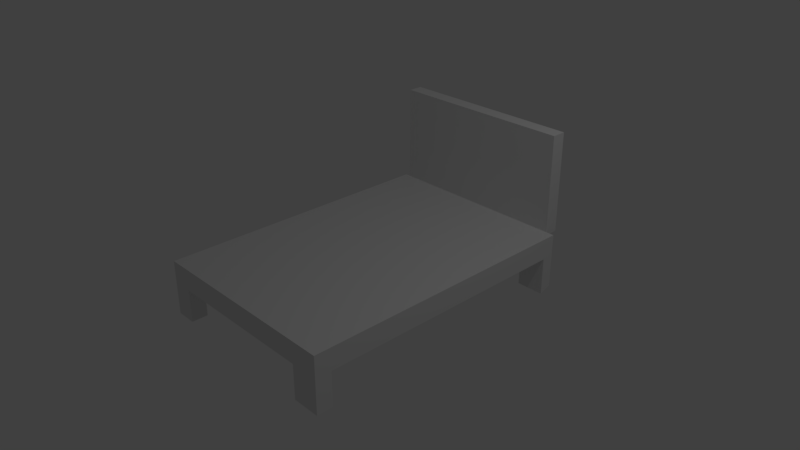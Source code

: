 # Source: BedFrameLOWPOLY.blend  (saved by Blender 2.79.0; exported with 4.5.12 LTS)
import bpy
from mathutils import Matrix  # noqa: F401  (used for matrix-valued properties, if any)

bpy.ops.wm.read_factory_settings(use_empty=True)
scene = bpy.context.scene
scene.name = 'Scene'

# ---- collections
col_collection_1 = bpy.data.collections.new('Collection 1'); scene.collection.children.link(col_collection_1)

# ---- materials (node trees are filled in below, after node groups)
mat_bedframegray2 = bpy.data.materials.new('BedFrameGray2')
mat_bedframegray2.alpha_threshold = 0.0
mat_bedframegray2.use_transparent_shadow = False
mat_bedframegray2.roughness = 0.5

# ---- material node trees

# ---- world
world_world = bpy.data.worlds.new('World'); scene.world = world_world
world_world.color = (0.05088, 0.05088, 0.05088)
world_world.use_sun_shadow = False
world_world.sun_shadow_jitter_overblur = 0.0
world_world.cycles.sampling_method = 'MANUAL'

# ---- cameras
cam_camera = bpy.data.cameras.new('Camera')
cam_camera.clip_end = 100.0
cam_camera.lens = 35.0
cam_camera.sensor_width = 32.0
cam_camera.sensor_height = 18.0
cam_camera.ortho_scale = 7.314
cam_camera.dof.focus_distance = 0.0
cam_camera.dof.aperture_fstop = 128.0

# ---- lights
light_lamp = bpy.data.lights.new('Lamp', 'POINT')
light_lamp.transmission_factor = 0.0
light_lamp.cutoff_distance = 30.0
light_lamp.energy = 100.0
light_lamp.shadow_buffer_clip_start = 1.001
light_lamp.shadow_soft_size = 0.1
light_lamp.shadow_maximum_resolution = 0.006
light_lamp.use_absolute_resolution = True

# ---- meshes
me_cube = bpy.data.meshes.new('Cube')
me_cube.from_pydata([(-1.0, -1.0, -1.0), (-1.0, -1.0, 1.0), (-1.0, 1.0, -1.0), (-1.0, 1.0, 1.0), (1.0, -1.0, -1.0), (1.0, -1.0, 1.0), (1.0, 1.0, -1.0), (1.0, 1.0, 1.0), (-1.0, -0.8881, -1.0), (-1.0, -0.8881, 1.0), (1.0, -0.8881, -1.0), (1.0, -0.8881, 1.0), (-1.0, 0.9143, 1.0), (1.0, 0.9143, -1.0), (-1.0, 0.9143, -1.0), (1.0, 0.9143, 1.0), (-0.7972, 1.0, -1.0), (-0.7972, 1.0, 1.0), (-0.7972, -1.0, -1.0), (-0.7972, -1.0, 1.0), (-0.7972, -0.8881, 1.0), (-0.7972, -0.8881, -1.0), (-0.7972, 0.9143, -1.0), (-0.7972, 0.9143, 1.0), (0.7244, 1.0, 1.0), (0.7244, -1.0, -1.0), (0.7244, -0.8881, 1.0), (0.7244, 0.9143, 1.0), (0.7244, 1.0, -1.0), (0.7244, -1.0, 1.0), (0.7244, -0.8881, -1.0), (0.7244, 0.9143, -1.0), (-1.0, 1.0, -4.272), (-1.0, 0.9143, -4.272), (-0.7972, 1.0, -4.272), (-0.7972, 0.9143, -4.272), (-1.0, -1.0, -4.062), (-1.0, -0.8881, -4.062), (-0.7972, -1.0, -4.062), (-0.7972, -0.8881, -4.062), (1.0, -1.0, -4.188), (1.0, -0.8881, -4.188), (0.7244, -1.0, -4.188), (0.7244, -0.8881, -4.188), (1.0, 1.0, -4.093), (1.0, 0.9143, -4.49), (0.7244, 1.0, -4.093), (0.7244, 0.9143, -4.49), (-0.9425, 1.0, 0.6823), (-0.9425, 1.0, 10.02), (-0.9425, 1.1, 0.6823), (-0.9425, 1.1, 10.02), (0.9147, 1.0, 0.6823), (0.9147, 1.0, 10.02), (0.9147, 1.1, 0.6823), (0.9147, 1.1, 10.02)], [], [(14, 12, 3, 2), (28, 24, 7, 6), (10, 11, 5, 4), (18, 19, 1, 0), (10, 4, 40, 41), (20, 9, 1, 19), (23, 12, 9, 20), (31, 13, 10, 30), (13, 15, 11, 10), (0, 1, 9, 8), (6, 7, 15, 13), (31, 28, 46, 47), (17, 3, 12, 23), (8, 9, 12, 14), (24, 17, 23, 27), (22, 14, 33, 35), (14, 22, 21, 8), (27, 23, 20, 26), (26, 20, 19, 29), (18, 0, 36, 38), (25, 29, 19, 18), (2, 3, 17, 16), (4, 5, 29, 25), (11, 26, 29, 5), (15, 27, 26, 11), (7, 24, 27, 15), (16, 28, 31, 22), (22, 31, 30, 21), (21, 30, 25, 18), (16, 17, 24, 28), (32, 34, 35, 33), (2, 16, 34, 32), (16, 22, 35, 34), (14, 2, 32, 33), (37, 39, 38, 36), (21, 18, 38, 39), (8, 21, 39, 37), (0, 8, 37, 36), (43, 41, 40, 42), (25, 30, 43, 42), (4, 25, 42, 40), (30, 10, 41, 43), (46, 44, 45, 47), (28, 6, 44, 46), (6, 13, 45, 44), (13, 31, 47, 45), (48, 49, 51, 50), (50, 51, 55, 54), (54, 55, 53, 52), (52, 53, 49, 48), (50, 54, 52, 48), (55, 51, 49, 53)])
me_cube.materials.append(mat_bedframegray2)
me_cube.use_remesh_preserve_volume = False
me_cube.use_remesh_preserve_attributes = False
me_cube.use_mirror_vertex_groups = False
me_cube.update()

# ---- objects
ob_cube_001 = bpy.data.objects.new('Cube.001', me_cube)
ob_lamp = bpy.data.objects.new('Lamp', light_lamp)
ob_camera = bpy.data.objects.new('Camera', cam_camera)

# ---- transforms, parenting, visibility, modifiers, constraints
ob_cube_001.location = (0.00826, -0.009182, -0.05607)
ob_cube_001.scale = (1.4, 2.0, 0.15)
ob_cube_001.lineart.crease_threshold = 0.0
ob_lamp.location = (4.076, 1.005, 5.904)
ob_lamp.rotation_euler = (0.6503, 0.05522, 1.866)
ob_lamp.lock_rotations_4d = False
ob_lamp.empty_display_type = 'ARROWS'
ob_lamp.color = (0.0, 0.0, 0.0, 0.0)
ob_lamp.lineart.crease_threshold = 0.0
ob_camera.location = (7.481, -6.508, 5.344)
ob_camera.rotation_euler = (1.109, 0.0, 0.8149)
ob_camera.lock_rotations_4d = False
ob_camera.empty_display_type = 'ARROWS'
ob_camera.color = (0.0, 0.0, 0.0, 0.0)
ob_camera.display_type = 'WIRE'
ob_camera.lineart.crease_threshold = 0.0

# ---- collection membership
col_collection_1.objects.link(ob_cube_001)
col_collection_1.objects.link(ob_lamp)
col_collection_1.objects.link(ob_camera)

# ---- scene / render settings (as saved in the file)
scene.camera = ob_camera
scene.frame_start = 1; scene.frame_end = 250; scene.frame_set(1)
scene.render.engine = 'BLENDER_EEVEE_NEXT'
scene.render.resolution_percentage = 50
scene.render.dither_intensity = 0.0
scene.cycles.use_denoising = False
scene.cycles.samples = 128
scene.cycles.sampling_pattern = 'TABULATED_SOBOL'
scene.cycles.use_adaptive_sampling = False
scene.cycles.use_light_tree = False
scene.cycles.blur_glossy = 0.0
scene.cycles.sample_clamp_indirect = 0.0
scene.view_settings.view_transform = 'Standard'
bpy.context.view_layer.update()
